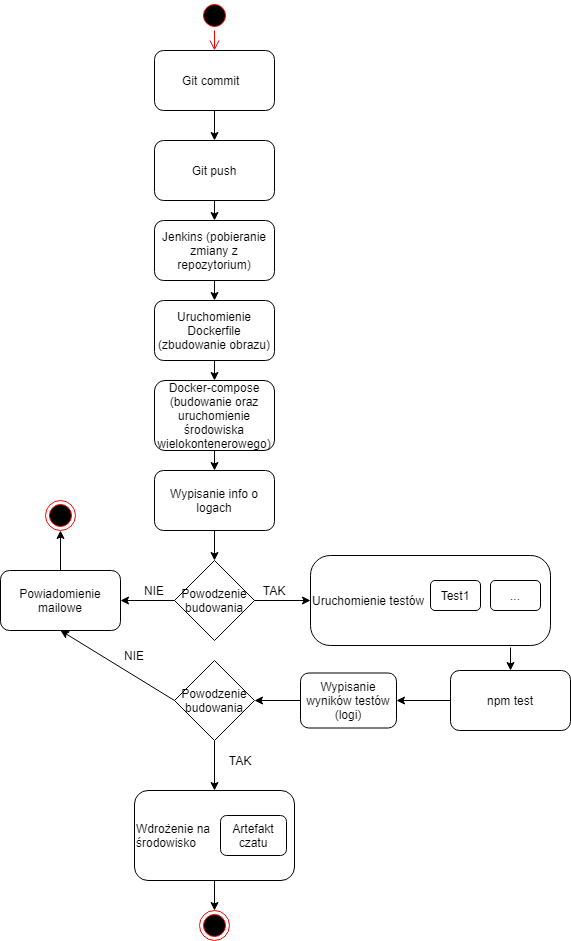

The diagram above was exported from draw.io. Its source (the exported page's mxGraphModel, read from the mxfile embedded in the PNG):
<mxGraphModel dx="1422" dy="794" grid="1" gridSize="10" guides="1" tooltips="1" connect="1" arrows="1" fold="1" page="1" pageScale="1" pageWidth="827" pageHeight="1169" math="0" shadow="0">
  <root>
    <mxCell id="0" />
    <mxCell id="1" parent="0" />
    <mxCell id="ht0psybYhR97OBJQu1bC-1" value="" style="ellipse;html=1;shape=startState;fillColor=#000000;strokeColor=#ff0000;" parent="1" vertex="1">
      <mxGeometry x="399" y="160" width="30" height="30" as="geometry" />
    </mxCell>
    <mxCell id="ht0psybYhR97OBJQu1bC-2" value="" style="edgeStyle=orthogonalEdgeStyle;html=1;verticalAlign=bottom;endArrow=open;endSize=8;strokeColor=#ff0000;" parent="1" source="ht0psybYhR97OBJQu1bC-1" edge="1">
      <mxGeometry relative="1" as="geometry">
        <mxPoint x="414" y="210" as="targetPoint" />
      </mxGeometry>
    </mxCell>
    <mxCell id="ht0psybYhR97OBJQu1bC-3" value="Git push" style="rounded=1;whiteSpace=wrap;html=1;" parent="1" vertex="1">
      <mxGeometry x="354" y="300" width="120" height="60" as="geometry" />
    </mxCell>
    <mxCell id="ht0psybYhR97OBJQu1bC-4" value="Git commit&amp;nbsp;&amp;nbsp;" style="rounded=1;whiteSpace=wrap;html=1;" parent="1" vertex="1">
      <mxGeometry x="354" y="210" width="120" height="60" as="geometry" />
    </mxCell>
    <mxCell id="ht0psybYhR97OBJQu1bC-5" value="" style="endArrow=classic;html=1;exitX=0.5;exitY=1;exitDx=0;exitDy=0;" parent="1" source="ht0psybYhR97OBJQu1bC-4" edge="1">
      <mxGeometry width="50" height="50" relative="1" as="geometry">
        <mxPoint x="340" y="400" as="sourcePoint" />
        <mxPoint x="414" y="300" as="targetPoint" />
      </mxGeometry>
    </mxCell>
    <mxCell id="ht0psybYhR97OBJQu1bC-7" value="Jenkins (pobieranie zmiany z repozytorium)" style="rounded=1;whiteSpace=wrap;html=1;" parent="1" vertex="1">
      <mxGeometry x="354" y="380" width="120" height="60" as="geometry" />
    </mxCell>
    <mxCell id="ht0psybYhR97OBJQu1bC-8" value="" style="endArrow=classic;html=1;exitX=0.5;exitY=1;exitDx=0;exitDy=0;entryX=0.5;entryY=0;entryDx=0;entryDy=0;" parent="1" source="ht0psybYhR97OBJQu1bC-3" target="ht0psybYhR97OBJQu1bC-7" edge="1">
      <mxGeometry width="50" height="50" relative="1" as="geometry">
        <mxPoint x="260" y="400" as="sourcePoint" />
        <mxPoint x="310" y="350" as="targetPoint" />
      </mxGeometry>
    </mxCell>
    <mxCell id="ht0psybYhR97OBJQu1bC-9" value="Uruchomienie Dockerfile&lt;br&gt;(zbudowanie obrazu)" style="rounded=1;whiteSpace=wrap;html=1;" parent="1" vertex="1">
      <mxGeometry x="354" y="460" width="120" height="60" as="geometry" />
    </mxCell>
    <mxCell id="ht0psybYhR97OBJQu1bC-10" value="" style="endArrow=classic;html=1;exitX=0.5;exitY=1;exitDx=0;exitDy=0;entryX=0.5;entryY=0;entryDx=0;entryDy=0;" parent="1" source="ht0psybYhR97OBJQu1bC-7" target="ht0psybYhR97OBJQu1bC-9" edge="1">
      <mxGeometry width="50" height="50" relative="1" as="geometry">
        <mxPoint x="340" y="410" as="sourcePoint" />
        <mxPoint x="340" y="380" as="targetPoint" />
      </mxGeometry>
    </mxCell>
    <mxCell id="ht0psybYhR97OBJQu1bC-11" value="Docker-compose (budowanie oraz uruchomienie środowiska wielokontenerowego)" style="rounded=1;whiteSpace=wrap;html=1;" parent="1" vertex="1">
      <mxGeometry x="354" y="540" width="120" height="70" as="geometry" />
    </mxCell>
    <mxCell id="ht0psybYhR97OBJQu1bC-12" value="" style="endArrow=classic;html=1;exitX=0.5;exitY=1;exitDx=0;exitDy=0;entryX=0.5;entryY=0;entryDx=0;entryDy=0;" parent="1" source="ht0psybYhR97OBJQu1bC-9" target="ht0psybYhR97OBJQu1bC-11" edge="1">
      <mxGeometry width="50" height="50" relative="1" as="geometry">
        <mxPoint x="340" y="600" as="sourcePoint" />
        <mxPoint x="390" y="550" as="targetPoint" />
      </mxGeometry>
    </mxCell>
    <mxCell id="ht0psybYhR97OBJQu1bC-13" value="Powodzenie budowania" style="rhombus;whiteSpace=wrap;html=1;" parent="1" vertex="1">
      <mxGeometry x="374" y="720" width="80" height="80" as="geometry" />
    </mxCell>
    <mxCell id="ht0psybYhR97OBJQu1bC-15" value="" style="endArrow=classic;html=1;exitX=0;exitY=0.5;exitDx=0;exitDy=0;entryX=1;entryY=0.5;entryDx=0;entryDy=0;" parent="1" source="ht0psybYhR97OBJQu1bC-13" target="ht0psybYhR97OBJQu1bC-16" edge="1">
      <mxGeometry width="50" height="50" relative="1" as="geometry">
        <mxPoint x="220" y="610" as="sourcePoint" />
        <mxPoint x="270" y="560" as="targetPoint" />
      </mxGeometry>
    </mxCell>
    <mxCell id="ht0psybYhR97OBJQu1bC-16" value="Powiadomienie mailowe" style="rounded=1;whiteSpace=wrap;html=1;" parent="1" vertex="1">
      <mxGeometry x="200" y="730" width="120" height="60" as="geometry" />
    </mxCell>
    <mxCell id="ht0psybYhR97OBJQu1bC-17" value="" style="endArrow=classic;html=1;exitX=0.5;exitY=0;exitDx=0;exitDy=0;entryX=0.5;entryY=1;entryDx=0;entryDy=0;" parent="1" source="ht0psybYhR97OBJQu1bC-16" target="ht0psybYhR97OBJQu1bC-18" edge="1">
      <mxGeometry width="50" height="50" relative="1" as="geometry">
        <mxPoint x="90" y="635" as="sourcePoint" />
        <mxPoint x="260" y="680" as="targetPoint" />
      </mxGeometry>
    </mxCell>
    <mxCell id="ht0psybYhR97OBJQu1bC-18" value="" style="ellipse;html=1;shape=endState;fillColor=#000000;strokeColor=#ff0000;" parent="1" vertex="1">
      <mxGeometry x="245" y="660" width="30" height="30" as="geometry" />
    </mxCell>
    <mxCell id="ht0psybYhR97OBJQu1bC-19" value="" style="endArrow=classic;html=1;exitX=1;exitY=0.5;exitDx=0;exitDy=0;" parent="1" source="ht0psybYhR97OBJQu1bC-13" target="ht0psybYhR97OBJQu1bC-20" edge="1">
      <mxGeometry width="50" height="50" relative="1" as="geometry">
        <mxPoint x="590" y="590" as="sourcePoint" />
        <mxPoint x="640" y="540" as="targetPoint" />
      </mxGeometry>
    </mxCell>
    <mxCell id="ht0psybYhR97OBJQu1bC-20" value="Uruchomienie testów" style="rounded=1;whiteSpace=wrap;html=1;arcSize=22;align=left;" parent="1" vertex="1">
      <mxGeometry x="510" y="715" width="240" height="90" as="geometry" />
    </mxCell>
    <mxCell id="ht0psybYhR97OBJQu1bC-21" value="Wypisanie info o logach" style="rounded=1;whiteSpace=wrap;html=1;" parent="1" vertex="1">
      <mxGeometry x="354" y="630" width="120" height="60" as="geometry" />
    </mxCell>
    <mxCell id="ht0psybYhR97OBJQu1bC-22" value="" style="endArrow=classic;html=1;exitX=0.5;exitY=1;exitDx=0;exitDy=0;entryX=0.5;entryY=0;entryDx=0;entryDy=0;" parent="1" source="ht0psybYhR97OBJQu1bC-11" target="ht0psybYhR97OBJQu1bC-21" edge="1">
      <mxGeometry width="50" height="50" relative="1" as="geometry">
        <mxPoint x="560" y="660" as="sourcePoint" />
        <mxPoint x="610" y="610" as="targetPoint" />
      </mxGeometry>
    </mxCell>
    <mxCell id="ht0psybYhR97OBJQu1bC-23" value="" style="endArrow=classic;html=1;exitX=0.5;exitY=1;exitDx=0;exitDy=0;" parent="1" source="ht0psybYhR97OBJQu1bC-21" target="ht0psybYhR97OBJQu1bC-13" edge="1">
      <mxGeometry width="50" height="50" relative="1" as="geometry">
        <mxPoint x="580" y="640" as="sourcePoint" />
        <mxPoint x="630" y="590" as="targetPoint" />
      </mxGeometry>
    </mxCell>
    <mxCell id="ht0psybYhR97OBJQu1bC-24" value="Test1" style="rounded=1;whiteSpace=wrap;html=1;" parent="1" vertex="1">
      <mxGeometry x="630" y="740" width="50" height="30" as="geometry" />
    </mxCell>
    <mxCell id="ht0psybYhR97OBJQu1bC-25" value="..." style="rounded=1;whiteSpace=wrap;html=1;direction=south;" parent="1" vertex="1">
      <mxGeometry x="690" y="740" width="50" height="30" as="geometry" />
    </mxCell>
    <mxCell id="ht0psybYhR97OBJQu1bC-27" value="npm test" style="rounded=1;whiteSpace=wrap;html=1;" parent="1" vertex="1">
      <mxGeometry x="650" y="830" width="120" height="60" as="geometry" />
    </mxCell>
    <mxCell id="ht0psybYhR97OBJQu1bC-28" value="" style="endArrow=classic;html=1;entryX=0.5;entryY=0;entryDx=0;entryDy=0;" parent="1" target="ht0psybYhR97OBJQu1bC-27" edge="1">
      <mxGeometry width="50" height="50" relative="1" as="geometry">
        <mxPoint x="710" y="807" as="sourcePoint" />
        <mxPoint x="460" y="870" as="targetPoint" />
      </mxGeometry>
    </mxCell>
    <mxCell id="ht0psybYhR97OBJQu1bC-29" value="Powodzenie&lt;br&gt;budowania" style="rhombus;whiteSpace=wrap;html=1;" parent="1" vertex="1">
      <mxGeometry x="374" y="820" width="80" height="80" as="geometry" />
    </mxCell>
    <mxCell id="ht0psybYhR97OBJQu1bC-31" value="TAK" style="text;html=1;strokeColor=none;fillColor=none;align=center;verticalAlign=middle;whiteSpace=wrap;rounded=0;" parent="1" vertex="1">
      <mxGeometry x="454" y="740" width="40" height="20" as="geometry" />
    </mxCell>
    <mxCell id="ht0psybYhR97OBJQu1bC-32" value="NIE" style="text;html=1;strokeColor=none;fillColor=none;align=center;verticalAlign=middle;whiteSpace=wrap;rounded=0;" parent="1" vertex="1">
      <mxGeometry x="334" y="740" width="40" height="20" as="geometry" />
    </mxCell>
    <mxCell id="ht0psybYhR97OBJQu1bC-33" value="" style="endArrow=classic;html=1;exitX=0;exitY=0.5;exitDx=0;exitDy=0;entryX=0.5;entryY=1;entryDx=0;entryDy=0;" parent="1" source="ht0psybYhR97OBJQu1bC-29" target="ht0psybYhR97OBJQu1bC-16" edge="1">
      <mxGeometry width="50" height="50" relative="1" as="geometry">
        <mxPoint x="270" y="900" as="sourcePoint" />
        <mxPoint x="320" y="850" as="targetPoint" />
      </mxGeometry>
    </mxCell>
    <mxCell id="ht0psybYhR97OBJQu1bC-34" value="NIE" style="text;html=1;strokeColor=none;fillColor=none;align=center;verticalAlign=middle;whiteSpace=wrap;rounded=0;" parent="1" vertex="1">
      <mxGeometry x="314" y="805" width="40" height="20" as="geometry" />
    </mxCell>
    <mxCell id="ht0psybYhR97OBJQu1bC-35" value="" style="endArrow=classic;html=1;exitX=0.5;exitY=1;exitDx=0;exitDy=0;" parent="1" source="ht0psybYhR97OBJQu1bC-29" edge="1">
      <mxGeometry width="50" height="50" relative="1" as="geometry">
        <mxPoint x="430" y="950" as="sourcePoint" />
        <mxPoint x="414" y="950" as="targetPoint" />
      </mxGeometry>
    </mxCell>
    <mxCell id="ht0psybYhR97OBJQu1bC-36" value="TAK" style="text;html=1;strokeColor=none;fillColor=none;align=center;verticalAlign=middle;whiteSpace=wrap;rounded=0;" parent="1" vertex="1">
      <mxGeometry x="420" y="910" width="40" height="20" as="geometry" />
    </mxCell>
    <mxCell id="ht0psybYhR97OBJQu1bC-37" value="Wdrożenie na&amp;nbsp;&lt;br&gt;środowisko" style="rounded=1;whiteSpace=wrap;html=1;align=left;" parent="1" vertex="1">
      <mxGeometry x="334" y="950" width="160" height="90" as="geometry" />
    </mxCell>
    <mxCell id="ht0psybYhR97OBJQu1bC-39" value="Wypisanie wyników testów (logi)" style="rounded=1;whiteSpace=wrap;html=1;" parent="1" vertex="1">
      <mxGeometry x="500" y="832.5" width="96" height="55" as="geometry" />
    </mxCell>
    <mxCell id="ht0psybYhR97OBJQu1bC-40" value="" style="endArrow=classic;html=1;exitX=0;exitY=0.5;exitDx=0;exitDy=0;entryX=1;entryY=0.5;entryDx=0;entryDy=0;" parent="1" source="ht0psybYhR97OBJQu1bC-27" target="ht0psybYhR97OBJQu1bC-39" edge="1">
      <mxGeometry width="50" height="50" relative="1" as="geometry">
        <mxPoint x="410" y="810" as="sourcePoint" />
        <mxPoint x="650" y="930" as="targetPoint" />
      </mxGeometry>
    </mxCell>
    <mxCell id="ht0psybYhR97OBJQu1bC-41" value="" style="endArrow=classic;html=1;exitX=0;exitY=0.5;exitDx=0;exitDy=0;entryX=1;entryY=0.5;entryDx=0;entryDy=0;" parent="1" source="ht0psybYhR97OBJQu1bC-39" target="ht0psybYhR97OBJQu1bC-29" edge="1">
      <mxGeometry width="50" height="50" relative="1" as="geometry">
        <mxPoint x="570" y="680" as="sourcePoint" />
        <mxPoint x="620" y="630" as="targetPoint" />
      </mxGeometry>
    </mxCell>
    <mxCell id="ht0psybYhR97OBJQu1bC-42" value="Artefakt czatu" style="rounded=1;whiteSpace=wrap;html=1;" parent="1" vertex="1">
      <mxGeometry x="420" y="975" width="66" height="40" as="geometry" />
    </mxCell>
    <mxCell id="ht0psybYhR97OBJQu1bC-43" value="" style="endArrow=classic;html=1;exitX=0.5;exitY=1;exitDx=0;exitDy=0;" parent="1" source="ht0psybYhR97OBJQu1bC-37" edge="1">
      <mxGeometry width="50" height="50" relative="1" as="geometry">
        <mxPoint x="429" y="1130" as="sourcePoint" />
        <mxPoint x="414" y="1070" as="targetPoint" />
      </mxGeometry>
    </mxCell>
    <mxCell id="ht0psybYhR97OBJQu1bC-44" value="" style="ellipse;html=1;shape=endState;fillColor=#000000;strokeColor=#ff0000;" parent="1" vertex="1">
      <mxGeometry x="399" y="1070" width="30" height="30" as="geometry" />
    </mxCell>
  </root>
</mxGraphModel>